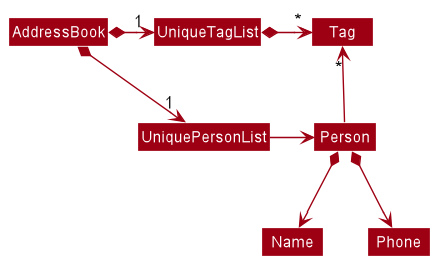

The diagram above was rendered by PlantUML. Its source (embedded in the PNG):
@startuml
!include style.puml
skinparam arrowThickness 1.1
skinparam arrowColor MODEL_COLOR
skinparam classBackgroundColor MODEL_COLOR

AddressBook *-right-> "1" UniquePersonList
AddressBook *-right-> "1" UniqueTagList
UniqueTagList -[hidden]down- UniquePersonList
UniqueTagList -[hidden]down- UniquePersonList

UniqueTagList *-right-> "*" Tag
UniquePersonList -right-> Person

Person -up-> "*" Tag

Person *--> Name
Person *--> Phone
@enduml